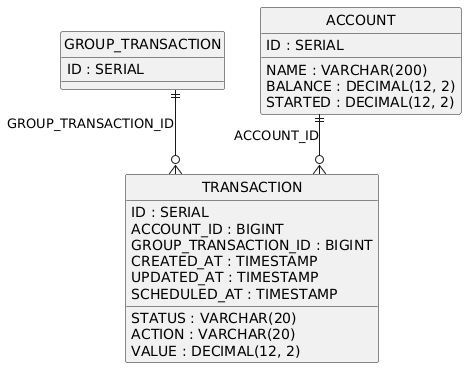

The diagram above was rendered by PlantUML. Its source (embedded in the PNG):
@startuml
hide circle
skinparam linetype ortho

entity "GROUP_TRANSACTION" as GROUP_TRANSACTION {
  ID : SERIAL
}

entity "ACCOUNT" as ACCOUNT {
  ID : SERIAL
  NAME : VARCHAR(200)
  BALANCE : DECIMAL(12, 2)
  STARTED : DECIMAL(12, 2)
}

entity "TRANSACTION" as TRANSACTION {
  ID : SERIAL
  ACCOUNT_ID : BIGINT
  GROUP_TRANSACTION_ID : BIGINT
  STATUS : VARCHAR(20)
  ACTION : VARCHAR(20)
  VALUE : DECIMAL(12, 2)
  CREATED_AT : TIMESTAMP
  UPDATED_AT : TIMESTAMP
  SCHEDULED_AT : TIMESTAMP
}

ACCOUNT ||--o{ TRANSACTION : "ACCOUNT_ID"
GROUP_TRANSACTION ||--o{ TRANSACTION : "GROUP_TRANSACTION_ID"
@enduml